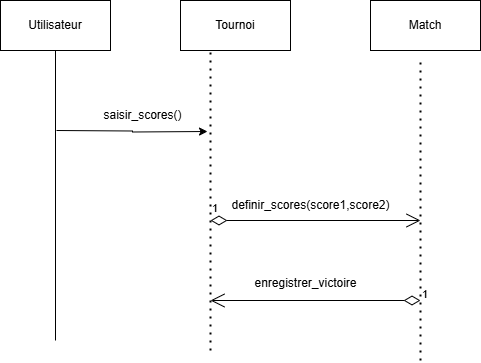

The diagram above was exported from draw.io. Its source (the exported page's mxGraphModel, read from the mxfile embedded in the PNG):
<mxGraphModel dx="1042" dy="527" grid="1" gridSize="10" guides="1" tooltips="1" connect="1" arrows="1" fold="1" page="1" pageScale="1" pageWidth="827" pageHeight="1169" background="light-dark(#FFFFFF,#3333FF)" math="0" shadow="0">
  <root>
    <mxCell id="0" />
    <mxCell id="1" parent="0" />
    <mxCell id="xjShfdnpXOy59PUyknNd-1" value="Utilisateur" style="html=1;whiteSpace=wrap;" vertex="1" parent="1">
      <mxGeometry x="140" y="210" width="110" height="50" as="geometry" />
    </mxCell>
    <mxCell id="xjShfdnpXOy59PUyknNd-2" value="Tournoi" style="html=1;whiteSpace=wrap;" vertex="1" parent="1">
      <mxGeometry x="320" y="210" width="110" height="50" as="geometry" />
    </mxCell>
    <mxCell id="xjShfdnpXOy59PUyknNd-3" value="Match" style="html=1;whiteSpace=wrap;" vertex="1" parent="1">
      <mxGeometry x="510" y="210" width="110" height="50" as="geometry" />
    </mxCell>
    <mxCell id="xjShfdnpXOy59PUyknNd-4" value="" style="line;strokeWidth=1;fillColor=none;align=left;verticalAlign=middle;spacingTop=-1;spacingLeft=3;spacingRight=3;rotatable=0;labelPosition=right;points=[];portConstraint=eastwest;strokeColor=inherit;direction=south;" vertex="1" parent="1">
      <mxGeometry x="185" y="260" width="20" height="290" as="geometry" />
    </mxCell>
    <mxCell id="xjShfdnpXOy59PUyknNd-8" value="" style="edgeStyle=orthogonalEdgeStyle;rounded=0;orthogonalLoop=1;jettySize=auto;html=1;" edge="1" parent="1">
      <mxGeometry relative="1" as="geometry">
        <mxPoint x="196" y="340" as="sourcePoint" />
        <mxPoint x="347.01" y="341" as="targetPoint" />
      </mxGeometry>
    </mxCell>
    <mxCell id="xjShfdnpXOy59PUyknNd-6" value="saisir_scores()" style="text;html=1;align=center;verticalAlign=middle;resizable=0;points=[];autosize=1;strokeColor=none;fillColor=none;" vertex="1" parent="1">
      <mxGeometry x="232" y="310" width="100" height="30" as="geometry" />
    </mxCell>
    <mxCell id="xjShfdnpXOy59PUyknNd-11" value="" style="endArrow=none;dashed=1;html=1;dashPattern=1 3;strokeWidth=2;rounded=0;" edge="1" parent="1">
      <mxGeometry width="50" height="50" relative="1" as="geometry">
        <mxPoint x="350" y="560" as="sourcePoint" />
        <mxPoint x="350" y="260" as="targetPoint" />
      </mxGeometry>
    </mxCell>
    <mxCell id="xjShfdnpXOy59PUyknNd-13" value="definir_scores(score1,score2)" style="text;html=1;align=center;verticalAlign=middle;resizable=0;points=[];autosize=1;strokeColor=none;fillColor=none;" vertex="1" parent="1">
      <mxGeometry x="360" y="400" width="180" height="30" as="geometry" />
    </mxCell>
    <mxCell id="xjShfdnpXOy59PUyknNd-14" value="" style="endArrow=none;dashed=1;html=1;dashPattern=1 3;strokeWidth=2;rounded=0;" edge="1" parent="1">
      <mxGeometry width="50" height="50" relative="1" as="geometry">
        <mxPoint x="560" y="570" as="sourcePoint" />
        <mxPoint x="560" y="270" as="targetPoint" />
      </mxGeometry>
    </mxCell>
    <mxCell id="xjShfdnpXOy59PUyknNd-15" value="1" style="endArrow=open;html=1;endSize=12;startArrow=diamondThin;startSize=14;startFill=0;edgeStyle=orthogonalEdgeStyle;align=left;verticalAlign=bottom;rounded=0;" edge="1" parent="1">
      <mxGeometry x="-1" y="3" relative="1" as="geometry">
        <mxPoint x="560" y="510" as="sourcePoint" />
        <mxPoint x="350" y="510" as="targetPoint" />
      </mxGeometry>
    </mxCell>
    <mxCell id="xjShfdnpXOy59PUyknNd-16" value="enregistrer_victoire" style="text;html=1;align=center;verticalAlign=middle;resizable=0;points=[];autosize=1;strokeColor=none;fillColor=none;" vertex="1" parent="1">
      <mxGeometry x="380" y="478" width="130" height="30" as="geometry" />
    </mxCell>
    <mxCell id="xjShfdnpXOy59PUyknNd-19" value="1" style="endArrow=open;html=1;endSize=12;startArrow=diamondThin;startSize=14;startFill=0;edgeStyle=orthogonalEdgeStyle;align=left;verticalAlign=bottom;rounded=0;" edge="1" parent="1">
      <mxGeometry x="-1" y="3" relative="1" as="geometry">
        <mxPoint x="350" y="430" as="sourcePoint" />
        <mxPoint x="560" y="430" as="targetPoint" />
      </mxGeometry>
    </mxCell>
  </root>
</mxGraphModel>